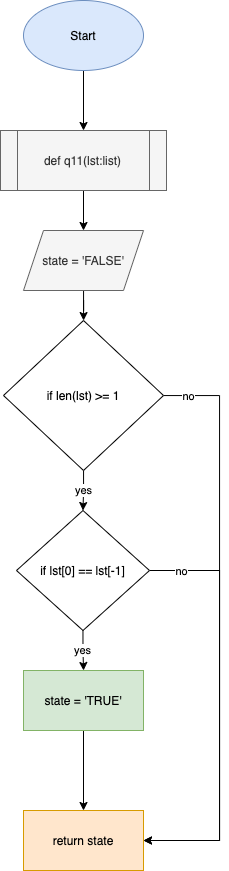

The diagram above was exported from draw.io. Its source (the exported page's mxGraphModel, read from the mxfile embedded in the PNG):
<mxGraphModel dx="1113" dy="722" grid="1" gridSize="10" guides="1" tooltips="1" connect="1" arrows="1" fold="1" page="1" pageScale="1" pageWidth="827" pageHeight="1169" math="0" shadow="0">
  <root>
    <mxCell id="0" />
    <mxCell id="1" parent="0" />
    <mxCell id="5kNwBjwygtQXKUHH3fKZ-3" value="" style="edgeStyle=orthogonalEdgeStyle;rounded=0;orthogonalLoop=1;jettySize=auto;html=1;" edge="1" parent="1" source="5kNwBjwygtQXKUHH3fKZ-1" target="5kNwBjwygtQXKUHH3fKZ-2">
      <mxGeometry relative="1" as="geometry" />
    </mxCell>
    <mxCell id="5kNwBjwygtQXKUHH3fKZ-1" value="Start" style="ellipse;whiteSpace=wrap;html=1;fillColor=#dae8fc;strokeColor=#6c8ebf;" vertex="1" parent="1">
      <mxGeometry x="354" y="90" width="120" height="70" as="geometry" />
    </mxCell>
    <mxCell id="5kNwBjwygtQXKUHH3fKZ-5" value="" style="edgeStyle=orthogonalEdgeStyle;rounded=0;orthogonalLoop=1;jettySize=auto;html=1;" edge="1" parent="1" source="5kNwBjwygtQXKUHH3fKZ-2" target="5kNwBjwygtQXKUHH3fKZ-4">
      <mxGeometry relative="1" as="geometry" />
    </mxCell>
    <mxCell id="5kNwBjwygtQXKUHH3fKZ-2" value="def q11(lst:list)" style="shape=process;whiteSpace=wrap;html=1;backgroundOutline=1;fillColor=#f5f5f5;fontColor=#333333;strokeColor=#666666;" vertex="1" parent="1">
      <mxGeometry x="331" y="220" width="166" height="60" as="geometry" />
    </mxCell>
    <mxCell id="5kNwBjwygtQXKUHH3fKZ-7" value="" style="edgeStyle=orthogonalEdgeStyle;rounded=0;orthogonalLoop=1;jettySize=auto;html=1;" edge="1" parent="1" source="5kNwBjwygtQXKUHH3fKZ-4" target="5kNwBjwygtQXKUHH3fKZ-6">
      <mxGeometry relative="1" as="geometry" />
    </mxCell>
    <mxCell id="5kNwBjwygtQXKUHH3fKZ-4" value="state = 'FALSE'" style="shape=parallelogram;perimeter=parallelogramPerimeter;whiteSpace=wrap;html=1;fixedSize=1;fillColor=#f5f5f5;fontColor=#333333;strokeColor=#666666;" vertex="1" parent="1">
      <mxGeometry x="354" y="320" width="120" height="60" as="geometry" />
    </mxCell>
    <mxCell id="5kNwBjwygtQXKUHH3fKZ-11" value="yes" style="edgeStyle=orthogonalEdgeStyle;rounded=0;orthogonalLoop=1;jettySize=auto;html=1;" edge="1" parent="1" source="5kNwBjwygtQXKUHH3fKZ-6" target="5kNwBjwygtQXKUHH3fKZ-8">
      <mxGeometry relative="1" as="geometry" />
    </mxCell>
    <mxCell id="5kNwBjwygtQXKUHH3fKZ-16" style="edgeStyle=orthogonalEdgeStyle;rounded=0;orthogonalLoop=1;jettySize=auto;html=1;entryX=1;entryY=0.5;entryDx=0;entryDy=0;" edge="1" parent="1" source="5kNwBjwygtQXKUHH3fKZ-6" target="5kNwBjwygtQXKUHH3fKZ-14">
      <mxGeometry relative="1" as="geometry">
        <Array as="points">
          <mxPoint x="550" y="485" />
          <mxPoint x="550" y="930" />
        </Array>
      </mxGeometry>
    </mxCell>
    <mxCell id="5kNwBjwygtQXKUHH3fKZ-23" value="no" style="edgeLabel;html=1;align=center;verticalAlign=middle;resizable=0;points=[];" vertex="1" connectable="0" parent="5kNwBjwygtQXKUHH3fKZ-16">
      <mxGeometry x="-0.9163" relative="1" as="geometry">
        <mxPoint as="offset" />
      </mxGeometry>
    </mxCell>
    <mxCell id="5kNwBjwygtQXKUHH3fKZ-6" value="if len(lst) &amp;gt;= 1" style="rhombus;whiteSpace=wrap;html=1;" vertex="1" parent="1">
      <mxGeometry x="334" y="410" width="160" height="150" as="geometry" />
    </mxCell>
    <mxCell id="5kNwBjwygtQXKUHH3fKZ-13" value="yes" style="edgeStyle=orthogonalEdgeStyle;rounded=0;orthogonalLoop=1;jettySize=auto;html=1;" edge="1" parent="1" source="5kNwBjwygtQXKUHH3fKZ-8" target="5kNwBjwygtQXKUHH3fKZ-12">
      <mxGeometry relative="1" as="geometry" />
    </mxCell>
    <mxCell id="5kNwBjwygtQXKUHH3fKZ-21" style="edgeStyle=orthogonalEdgeStyle;rounded=0;orthogonalLoop=1;jettySize=auto;html=1;entryX=1;entryY=0.5;entryDx=0;entryDy=0;" edge="1" parent="1" source="5kNwBjwygtQXKUHH3fKZ-8" target="5kNwBjwygtQXKUHH3fKZ-14">
      <mxGeometry relative="1" as="geometry">
        <Array as="points">
          <mxPoint x="550" y="660" />
          <mxPoint x="550" y="930" />
        </Array>
      </mxGeometry>
    </mxCell>
    <mxCell id="5kNwBjwygtQXKUHH3fKZ-22" value="no" style="edgeLabel;html=1;align=center;verticalAlign=middle;resizable=0;points=[];" vertex="1" connectable="0" parent="5kNwBjwygtQXKUHH3fKZ-21">
      <mxGeometry x="-0.8446" relative="1" as="geometry">
        <mxPoint as="offset" />
      </mxGeometry>
    </mxCell>
    <mxCell id="5kNwBjwygtQXKUHH3fKZ-8" value="if lst[0] == lst[-1]" style="rhombus;whiteSpace=wrap;html=1;" vertex="1" parent="1">
      <mxGeometry x="347" y="600" width="133" height="120" as="geometry" />
    </mxCell>
    <mxCell id="5kNwBjwygtQXKUHH3fKZ-20" value="" style="edgeStyle=orthogonalEdgeStyle;rounded=0;orthogonalLoop=1;jettySize=auto;html=1;" edge="1" parent="1" source="5kNwBjwygtQXKUHH3fKZ-12" target="5kNwBjwygtQXKUHH3fKZ-14">
      <mxGeometry relative="1" as="geometry" />
    </mxCell>
    <mxCell id="5kNwBjwygtQXKUHH3fKZ-12" value="state = 'TRUE'" style="rounded=0;whiteSpace=wrap;html=1;fillColor=#d5e8d4;strokeColor=#82b366;" vertex="1" parent="1">
      <mxGeometry x="354" y="760" width="120" height="60" as="geometry" />
    </mxCell>
    <mxCell id="5kNwBjwygtQXKUHH3fKZ-14" value="return state" style="rounded=0;whiteSpace=wrap;html=1;fillColor=#ffe6cc;strokeColor=#d79b00;" vertex="1" parent="1">
      <mxGeometry x="354" y="900" width="120" height="60" as="geometry" />
    </mxCell>
  </root>
</mxGraphModel>